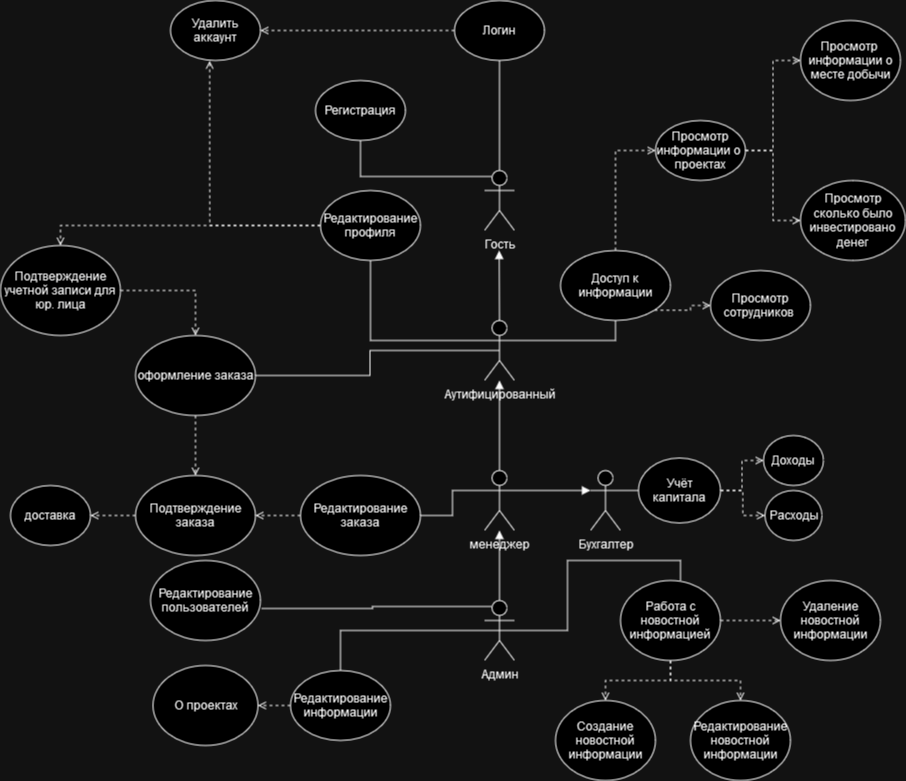

The diagram above was exported from draw.io. Its source (the exported page's mxGraphModel, read from the mxfile embedded in the PNG):
<mxGraphModel dx="2261" dy="820" grid="1" gridSize="10" guides="1" tooltips="1" connect="1" arrows="1" fold="1" page="1" pageScale="1" pageWidth="827" pageHeight="1169" math="0" shadow="0">
  <root>
    <mxCell id="0" />
    <mxCell id="1" parent="0" />
    <mxCell id="FY-9RKJ4y2leJSX7ML3P-64" style="edgeStyle=orthogonalEdgeStyle;rounded=0;orthogonalLoop=1;jettySize=auto;html=1;exitX=0.25;exitY=0.1;exitDx=0;exitDy=0;exitPerimeter=0;entryX=1.009;entryY=0.6;entryDx=0;entryDy=0;entryPerimeter=0;endArrow=none;endFill=0;" parent="1" source="FY-9RKJ4y2leJSX7ML3P-1" target="FY-9RKJ4y2leJSX7ML3P-23" edge="1">
      <mxGeometry relative="1" as="geometry" />
    </mxCell>
    <mxCell id="FY-9RKJ4y2leJSX7ML3P-66" style="edgeStyle=orthogonalEdgeStyle;rounded=0;orthogonalLoop=1;jettySize=auto;html=1;exitX=0.5;exitY=0.5;exitDx=0;exitDy=0;exitPerimeter=0;endArrow=none;endFill=0;" parent="1" source="FY-9RKJ4y2leJSX7ML3P-1" target="FY-9RKJ4y2leJSX7ML3P-24" edge="1">
      <mxGeometry relative="1" as="geometry" />
    </mxCell>
    <mxCell id="FY-9RKJ4y2leJSX7ML3P-106" style="edgeStyle=orthogonalEdgeStyle;rounded=0;orthogonalLoop=1;jettySize=auto;html=1;exitX=0.5;exitY=0.5;exitDx=0;exitDy=0;exitPerimeter=0;entryX=0.6;entryY=0;entryDx=0;entryDy=0;entryPerimeter=0;endArrow=none;endFill=0;" parent="1" source="FY-9RKJ4y2leJSX7ML3P-1" target="FY-9RKJ4y2leJSX7ML3P-104" edge="1">
      <mxGeometry relative="1" as="geometry" />
    </mxCell>
    <mxCell id="5EE915ZrAtv3oW8OAAik-12" style="edgeStyle=orthogonalEdgeStyle;rounded=0;orthogonalLoop=1;jettySize=auto;html=1;exitX=0.5;exitY=0;exitDx=0;exitDy=0;exitPerimeter=0;endArrow=block;endFill=1;" parent="1" source="FY-9RKJ4y2leJSX7ML3P-1" target="5EE915ZrAtv3oW8OAAik-7" edge="1">
      <mxGeometry relative="1" as="geometry" />
    </mxCell>
    <mxCell id="FY-9RKJ4y2leJSX7ML3P-1" value="Админ" style="shape=umlActor;verticalLabelPosition=bottom;verticalAlign=top;html=1;outlineConnect=0;" parent="1" vertex="1">
      <mxGeometry x="394" y="750" width="30" height="60" as="geometry" />
    </mxCell>
    <mxCell id="FY-9RKJ4y2leJSX7ML3P-47" style="edgeStyle=orthogonalEdgeStyle;rounded=0;orthogonalLoop=1;jettySize=auto;html=1;exitX=0;exitY=0.3333333333333333;exitDx=0;exitDy=0;exitPerimeter=0;endArrow=none;endFill=0;" parent="1" source="FY-9RKJ4y2leJSX7ML3P-3" target="FY-9RKJ4y2leJSX7ML3P-21" edge="1">
      <mxGeometry relative="1" as="geometry" />
    </mxCell>
    <mxCell id="FY-9RKJ4y2leJSX7ML3P-56" style="edgeStyle=orthogonalEdgeStyle;rounded=0;orthogonalLoop=1;jettySize=auto;html=1;entryX=0.5;entryY=1;entryDx=0;entryDy=0;exitX=1;exitY=0.3333333333333333;exitDx=0;exitDy=0;exitPerimeter=0;endArrow=none;endFill=0;" parent="1" source="FY-9RKJ4y2leJSX7ML3P-3" target="FY-9RKJ4y2leJSX7ML3P-55" edge="1">
      <mxGeometry relative="1" as="geometry">
        <mxPoint x="460" y="500" as="sourcePoint" />
      </mxGeometry>
    </mxCell>
    <mxCell id="5EE915ZrAtv3oW8OAAik-2" style="edgeStyle=orthogonalEdgeStyle;rounded=0;orthogonalLoop=1;jettySize=auto;html=1;exitX=0.5;exitY=0.5;exitDx=0;exitDy=0;exitPerimeter=0;entryX=1;entryY=0.5;entryDx=0;entryDy=0;endArrow=none;endFill=0;" parent="1" source="FY-9RKJ4y2leJSX7ML3P-3" target="5EE915ZrAtv3oW8OAAik-1" edge="1">
      <mxGeometry relative="1" as="geometry" />
    </mxCell>
    <mxCell id="FY-9RKJ4y2leJSX7ML3P-3" value="Аутифицированный" style="shape=umlActor;verticalLabelPosition=bottom;verticalAlign=top;html=1;outlineConnect=0;" parent="1" vertex="1">
      <mxGeometry x="394" y="470" width="30" height="60" as="geometry" />
    </mxCell>
    <mxCell id="FY-9RKJ4y2leJSX7ML3P-39" value="" style="edgeStyle=orthogonalEdgeStyle;rounded=0;orthogonalLoop=1;jettySize=auto;html=1;exitX=0.5;exitY=0;exitDx=0;exitDy=0;exitPerimeter=0;endArrow=none;endFill=0;" parent="1" source="FY-9RKJ4y2leJSX7ML3P-7" target="FY-9RKJ4y2leJSX7ML3P-16" edge="1">
      <mxGeometry relative="1" as="geometry">
        <mxPoint x="390" y="340" as="sourcePoint" />
      </mxGeometry>
    </mxCell>
    <mxCell id="FY-9RKJ4y2leJSX7ML3P-40" value="" style="edgeStyle=orthogonalEdgeStyle;rounded=0;orthogonalLoop=1;jettySize=auto;html=1;exitX=0.25;exitY=0.1;exitDx=0;exitDy=0;exitPerimeter=0;endArrow=none;endFill=0;" parent="1" source="FY-9RKJ4y2leJSX7ML3P-7" target="FY-9RKJ4y2leJSX7ML3P-15" edge="1">
      <mxGeometry relative="1" as="geometry" />
    </mxCell>
    <mxCell id="FY-9RKJ4y2leJSX7ML3P-7" value="Гость" style="shape=umlActor;verticalLabelPosition=bottom;verticalAlign=top;html=1;outlineConnect=0;" parent="1" vertex="1">
      <mxGeometry x="394" y="320" width="30" height="60" as="geometry" />
    </mxCell>
    <mxCell id="FY-9RKJ4y2leJSX7ML3P-14" value="" style="endArrow=block;html=1;rounded=0;endFill=1;" parent="1" edge="1">
      <mxGeometry width="50" height="50" relative="1" as="geometry">
        <mxPoint x="409" y="470" as="sourcePoint" />
        <mxPoint x="408.71" y="400" as="targetPoint" />
      </mxGeometry>
    </mxCell>
    <mxCell id="FY-9RKJ4y2leJSX7ML3P-15" value="Регистрация" style="ellipse;whiteSpace=wrap;html=1;" parent="1" vertex="1">
      <mxGeometry x="225" y="230" width="90" height="60" as="geometry" />
    </mxCell>
    <mxCell id="FY-9RKJ4y2leJSX7ML3P-42" value="" style="edgeStyle=orthogonalEdgeStyle;rounded=0;orthogonalLoop=1;jettySize=auto;html=1;dashed=1;endArrow=open;endFill=0;" parent="1" source="FY-9RKJ4y2leJSX7ML3P-16" target="FY-9RKJ4y2leJSX7ML3P-22" edge="1">
      <mxGeometry relative="1" as="geometry" />
    </mxCell>
    <mxCell id="FY-9RKJ4y2leJSX7ML3P-16" value="Логин" style="ellipse;whiteSpace=wrap;html=1;" parent="1" vertex="1">
      <mxGeometry x="364" y="150" width="90" height="60" as="geometry" />
    </mxCell>
    <mxCell id="FY-9RKJ4y2leJSX7ML3P-35" value="" style="edgeStyle=orthogonalEdgeStyle;rounded=0;orthogonalLoop=1;jettySize=auto;html=1;dashed=1;endArrow=open;endFill=0;exitX=0.5;exitY=0;exitDx=0;exitDy=0;entryX=0;entryY=0.5;entryDx=0;entryDy=0;" parent="1" source="FY-9RKJ4y2leJSX7ML3P-55" target="FY-9RKJ4y2leJSX7ML3P-28" edge="1">
      <mxGeometry relative="1" as="geometry">
        <mxPoint x="520" y="240" as="sourcePoint" />
      </mxGeometry>
    </mxCell>
    <mxCell id="FY-9RKJ4y2leJSX7ML3P-20" value="Просмотр сотрудников&amp;nbsp;" style="ellipse;whiteSpace=wrap;html=1;" parent="1" vertex="1">
      <mxGeometry x="620" y="420" width="100" height="70" as="geometry" />
    </mxCell>
    <mxCell id="FY-9RKJ4y2leJSX7ML3P-49" style="edgeStyle=orthogonalEdgeStyle;rounded=0;orthogonalLoop=1;jettySize=auto;html=1;exitX=0;exitY=0.5;exitDx=0;exitDy=0;entryX=0.435;entryY=1.006;entryDx=0;entryDy=0;entryPerimeter=0;dashed=1;endArrow=open;endFill=0;" parent="1" source="FY-9RKJ4y2leJSX7ML3P-21" target="FY-9RKJ4y2leJSX7ML3P-22" edge="1">
      <mxGeometry relative="1" as="geometry" />
    </mxCell>
    <mxCell id="NVNqBUZ8Sz1bivW1bShn-4" style="edgeStyle=orthogonalEdgeStyle;rounded=0;orthogonalLoop=1;jettySize=auto;html=1;exitX=0;exitY=0.5;exitDx=0;exitDy=0;entryX=0.5;entryY=0;entryDx=0;entryDy=0;endArrow=open;endFill=0;dashed=1;" parent="1" source="FY-9RKJ4y2leJSX7ML3P-21" target="FY-9RKJ4y2leJSX7ML3P-84" edge="1">
      <mxGeometry relative="1" as="geometry" />
    </mxCell>
    <mxCell id="FY-9RKJ4y2leJSX7ML3P-21" value="Редактирование профиля" style="ellipse;whiteSpace=wrap;html=1;" parent="1" vertex="1">
      <mxGeometry x="230" y="340" width="100" height="70" as="geometry" />
    </mxCell>
    <mxCell id="FY-9RKJ4y2leJSX7ML3P-22" value="Удалить аккаунт" style="ellipse;whiteSpace=wrap;html=1;" parent="1" vertex="1">
      <mxGeometry x="80" y="150" width="90" height="60" as="geometry" />
    </mxCell>
    <mxCell id="FY-9RKJ4y2leJSX7ML3P-23" value="Редактирование пользователей" style="ellipse;whiteSpace=wrap;html=1;" parent="1" vertex="1">
      <mxGeometry x="60" y="710" width="110" height="80" as="geometry" />
    </mxCell>
    <mxCell id="FY-9RKJ4y2leJSX7ML3P-127" style="edgeStyle=orthogonalEdgeStyle;rounded=0;orthogonalLoop=1;jettySize=auto;html=1;exitX=0;exitY=0.5;exitDx=0;exitDy=0;entryX=1;entryY=0.5;entryDx=0;entryDy=0;dashed=1;endArrow=open;endFill=0;" parent="1" source="FY-9RKJ4y2leJSX7ML3P-24" target="FY-9RKJ4y2leJSX7ML3P-125" edge="1">
      <mxGeometry relative="1" as="geometry" />
    </mxCell>
    <mxCell id="FY-9RKJ4y2leJSX7ML3P-24" value="Редактирование информации" style="ellipse;whiteSpace=wrap;html=1;" parent="1" vertex="1">
      <mxGeometry x="200" y="820" width="100" height="70" as="geometry" />
    </mxCell>
    <mxCell id="NVNqBUZ8Sz1bivW1bShn-3" style="edgeStyle=orthogonalEdgeStyle;rounded=0;orthogonalLoop=1;jettySize=auto;html=1;exitX=1;exitY=0.5;exitDx=0;exitDy=0;dashed=1;endArrow=open;endFill=0;" parent="1" source="FY-9RKJ4y2leJSX7ML3P-28" target="NVNqBUZ8Sz1bivW1bShn-2" edge="1">
      <mxGeometry relative="1" as="geometry" />
    </mxCell>
    <mxCell id="FY-9RKJ4y2leJSX7ML3P-28" value="&lt;div&gt;Просмотр&lt;/div&gt;&lt;div&gt;информации о&amp;nbsp; проектах&lt;/div&gt;" style="ellipse;whiteSpace=wrap;html=1;" parent="1" vertex="1">
      <mxGeometry x="565" y="270" width="90" height="60" as="geometry" />
    </mxCell>
    <mxCell id="FY-9RKJ4y2leJSX7ML3P-61" style="edgeStyle=orthogonalEdgeStyle;rounded=0;orthogonalLoop=1;jettySize=auto;html=1;exitX=1;exitY=0.5;exitDx=0;exitDy=0;entryX=0;entryY=0.5;entryDx=0;entryDy=0;dashed=1;endArrow=open;endFill=0;" parent="1" source="FY-9RKJ4y2leJSX7ML3P-28" target="FY-9RKJ4y2leJSX7ML3P-59" edge="1">
      <mxGeometry relative="1" as="geometry" />
    </mxCell>
    <mxCell id="NVNqBUZ8Sz1bivW1bShn-1" style="edgeStyle=orthogonalEdgeStyle;rounded=0;orthogonalLoop=1;jettySize=auto;html=1;exitX=1;exitY=1;exitDx=0;exitDy=0;entryX=0;entryY=0.5;entryDx=0;entryDy=0;endArrow=open;endFill=0;dashed=1;" parent="1" source="FY-9RKJ4y2leJSX7ML3P-55" target="FY-9RKJ4y2leJSX7ML3P-20" edge="1">
      <mxGeometry relative="1" as="geometry" />
    </mxCell>
    <mxCell id="FY-9RKJ4y2leJSX7ML3P-55" value="Доступ к информации" style="ellipse;whiteSpace=wrap;html=1;" parent="1" vertex="1">
      <mxGeometry x="470" y="400" width="110" height="70" as="geometry" />
    </mxCell>
    <mxCell id="FY-9RKJ4y2leJSX7ML3P-59" value="Просмотр&amp;nbsp; информации о месте добычи" style="ellipse;whiteSpace=wrap;html=1;" parent="1" vertex="1">
      <mxGeometry x="710" y="170" width="100" height="80" as="geometry" />
    </mxCell>
    <mxCell id="FY-9RKJ4y2leJSX7ML3P-81" value="Создание новостной информации" style="ellipse;whiteSpace=wrap;html=1;" parent="1" vertex="1">
      <mxGeometry x="465" y="850" width="100" height="80" as="geometry" />
    </mxCell>
    <mxCell id="NVNqBUZ8Sz1bivW1bShn-5" style="edgeStyle=orthogonalEdgeStyle;rounded=0;orthogonalLoop=1;jettySize=auto;html=1;exitX=1;exitY=0.5;exitDx=0;exitDy=0;entryX=0.5;entryY=0;entryDx=0;entryDy=0;dashed=1;endArrow=open;endFill=0;" parent="1" source="FY-9RKJ4y2leJSX7ML3P-84" target="5EE915ZrAtv3oW8OAAik-1" edge="1">
      <mxGeometry relative="1" as="geometry" />
    </mxCell>
    <mxCell id="FY-9RKJ4y2leJSX7ML3P-84" value="Подтверждение учетной записи для юр. лица" style="ellipse;whiteSpace=wrap;html=1;" parent="1" vertex="1">
      <mxGeometry x="-90" y="395" width="120" height="90" as="geometry" />
    </mxCell>
    <mxCell id="5EE915ZrAtv3oW8OAAik-16" style="edgeStyle=orthogonalEdgeStyle;rounded=0;orthogonalLoop=1;jettySize=auto;html=1;exitX=1;exitY=0.5;exitDx=0;exitDy=0;entryX=0;entryY=0.5;entryDx=0;entryDy=0;endArrow=open;endFill=0;dashed=1;" parent="1" source="FY-9RKJ4y2leJSX7ML3P-90" target="FY-9RKJ4y2leJSX7ML3P-93" edge="1">
      <mxGeometry relative="1" as="geometry" />
    </mxCell>
    <mxCell id="5EE915ZrAtv3oW8OAAik-19" style="edgeStyle=orthogonalEdgeStyle;rounded=0;orthogonalLoop=1;jettySize=auto;html=1;exitX=1;exitY=0.5;exitDx=0;exitDy=0;entryX=0;entryY=0.5;entryDx=0;entryDy=0;endArrow=open;endFill=0;dashed=1;" parent="1" source="FY-9RKJ4y2leJSX7ML3P-90" target="5EE915ZrAtv3oW8OAAik-18" edge="1">
      <mxGeometry relative="1" as="geometry" />
    </mxCell>
    <mxCell id="FY-9RKJ4y2leJSX7ML3P-90" value="Учёт капитала" style="ellipse;whiteSpace=wrap;html=1;" parent="1" vertex="1">
      <mxGeometry x="548" y="607.5" width="82" height="65" as="geometry" />
    </mxCell>
    <mxCell id="FY-9RKJ4y2leJSX7ML3P-93" value="Доходы" style="ellipse;whiteSpace=wrap;html=1;" parent="1" vertex="1">
      <mxGeometry x="673" y="585" width="60" height="50" as="geometry" />
    </mxCell>
    <mxCell id="FY-9RKJ4y2leJSX7ML3P-96" style="edgeStyle=orthogonalEdgeStyle;rounded=0;orthogonalLoop=1;jettySize=auto;html=1;exitX=0.5;exitY=1;exitDx=0;exitDy=0;" parent="1" source="FY-9RKJ4y2leJSX7ML3P-90" target="FY-9RKJ4y2leJSX7ML3P-90" edge="1">
      <mxGeometry relative="1" as="geometry" />
    </mxCell>
    <mxCell id="FY-9RKJ4y2leJSX7ML3P-100" value="Редактирование новостной информации" style="ellipse;whiteSpace=wrap;html=1;" parent="1" vertex="1">
      <mxGeometry x="600" y="850" width="100" height="80" as="geometry" />
    </mxCell>
    <mxCell id="FY-9RKJ4y2leJSX7ML3P-107" style="edgeStyle=orthogonalEdgeStyle;rounded=0;orthogonalLoop=1;jettySize=auto;html=1;exitX=0.5;exitY=1;exitDx=0;exitDy=0;dashed=1;endArrow=open;endFill=0;" parent="1" source="FY-9RKJ4y2leJSX7ML3P-104" target="FY-9RKJ4y2leJSX7ML3P-81" edge="1">
      <mxGeometry relative="1" as="geometry" />
    </mxCell>
    <mxCell id="FY-9RKJ4y2leJSX7ML3P-108" style="edgeStyle=orthogonalEdgeStyle;rounded=0;orthogonalLoop=1;jettySize=auto;html=1;exitX=0.5;exitY=1;exitDx=0;exitDy=0;dashed=1;endArrow=open;endFill=0;" parent="1" source="FY-9RKJ4y2leJSX7ML3P-104" target="FY-9RKJ4y2leJSX7ML3P-100" edge="1">
      <mxGeometry relative="1" as="geometry" />
    </mxCell>
    <mxCell id="FY-9RKJ4y2leJSX7ML3P-110" style="edgeStyle=orthogonalEdgeStyle;rounded=0;orthogonalLoop=1;jettySize=auto;html=1;exitX=1;exitY=0.5;exitDx=0;exitDy=0;entryX=0;entryY=0.5;entryDx=0;entryDy=0;dashed=1;endArrow=open;endFill=0;" parent="1" source="FY-9RKJ4y2leJSX7ML3P-104" target="FY-9RKJ4y2leJSX7ML3P-109" edge="1">
      <mxGeometry relative="1" as="geometry" />
    </mxCell>
    <mxCell id="FY-9RKJ4y2leJSX7ML3P-104" value="Работа с новостной информацией" style="ellipse;whiteSpace=wrap;html=1;" parent="1" vertex="1">
      <mxGeometry x="530" y="730" width="100" height="80" as="geometry" />
    </mxCell>
    <mxCell id="FY-9RKJ4y2leJSX7ML3P-109" value="Удаление новостной информации" style="ellipse;whiteSpace=wrap;html=1;" parent="1" vertex="1">
      <mxGeometry x="690" y="730" width="100" height="80" as="geometry" />
    </mxCell>
    <mxCell id="FY-9RKJ4y2leJSX7ML3P-125" value="О проектах" style="ellipse;whiteSpace=wrap;html=1;" parent="1" vertex="1">
      <mxGeometry x="62.5" y="815" width="105" height="80" as="geometry" />
    </mxCell>
    <mxCell id="5EE915ZrAtv3oW8OAAik-20" style="edgeStyle=orthogonalEdgeStyle;rounded=0;orthogonalLoop=1;jettySize=auto;html=1;exitX=0.5;exitY=1;exitDx=0;exitDy=0;entryX=0.5;entryY=0;entryDx=0;entryDy=0;endArrow=open;endFill=0;dashed=1;" parent="1" source="5EE915ZrAtv3oW8OAAik-1" target="5EE915ZrAtv3oW8OAAik-6" edge="1">
      <mxGeometry relative="1" as="geometry" />
    </mxCell>
    <mxCell id="5EE915ZrAtv3oW8OAAik-1" value="оформление заказа" style="ellipse;whiteSpace=wrap;html=1;" parent="1" vertex="1">
      <mxGeometry x="45" y="485" width="120" height="80" as="geometry" />
    </mxCell>
    <mxCell id="5EE915ZrAtv3oW8OAAik-10" style="edgeStyle=orthogonalEdgeStyle;rounded=0;orthogonalLoop=1;jettySize=auto;html=1;exitX=0;exitY=0.5;exitDx=0;exitDy=0;entryX=1;entryY=0.5;entryDx=0;entryDy=0;endArrow=open;endFill=0;dashed=1;" parent="1" source="5EE915ZrAtv3oW8OAAik-5" target="5EE915ZrAtv3oW8OAAik-6" edge="1">
      <mxGeometry relative="1" as="geometry" />
    </mxCell>
    <mxCell id="5EE915ZrAtv3oW8OAAik-5" value="Редактирование заказа" style="ellipse;whiteSpace=wrap;html=1;" parent="1" vertex="1">
      <mxGeometry x="210" y="625" width="120" height="80" as="geometry" />
    </mxCell>
    <mxCell id="5EE915ZrAtv3oW8OAAik-22" style="edgeStyle=orthogonalEdgeStyle;rounded=0;orthogonalLoop=1;jettySize=auto;html=1;exitX=0;exitY=0.5;exitDx=0;exitDy=0;endArrow=open;endFill=0;dashed=1;" parent="1" source="5EE915ZrAtv3oW8OAAik-6" target="5EE915ZrAtv3oW8OAAik-21" edge="1">
      <mxGeometry relative="1" as="geometry" />
    </mxCell>
    <mxCell id="5EE915ZrAtv3oW8OAAik-6" value="&lt;div&gt;Подтверждение заказа&lt;/div&gt;" style="ellipse;whiteSpace=wrap;html=1;" parent="1" vertex="1">
      <mxGeometry x="45" y="625" width="120" height="80" as="geometry" />
    </mxCell>
    <mxCell id="5EE915ZrAtv3oW8OAAik-9" style="edgeStyle=orthogonalEdgeStyle;rounded=0;orthogonalLoop=1;jettySize=auto;html=1;exitX=0.5;exitY=0;exitDx=0;exitDy=0;exitPerimeter=0;endArrow=block;endFill=1;" parent="1" source="5EE915ZrAtv3oW8OAAik-7" target="FY-9RKJ4y2leJSX7ML3P-3" edge="1">
      <mxGeometry relative="1" as="geometry" />
    </mxCell>
    <mxCell id="5EE915ZrAtv3oW8OAAik-11" style="edgeStyle=orthogonalEdgeStyle;rounded=0;orthogonalLoop=1;jettySize=auto;html=1;exitX=0;exitY=0.3333333333333333;exitDx=0;exitDy=0;exitPerimeter=0;entryX=1;entryY=0.5;entryDx=0;entryDy=0;endArrow=none;endFill=0;" parent="1" source="5EE915ZrAtv3oW8OAAik-7" target="5EE915ZrAtv3oW8OAAik-5" edge="1">
      <mxGeometry relative="1" as="geometry" />
    </mxCell>
    <mxCell id="5EE915ZrAtv3oW8OAAik-17" style="edgeStyle=orthogonalEdgeStyle;rounded=0;orthogonalLoop=1;jettySize=auto;html=1;exitX=1;exitY=0.3333333333333333;exitDx=0;exitDy=0;exitPerimeter=0;entryX=0;entryY=0.3333333333333333;entryDx=0;entryDy=0;entryPerimeter=0;endArrow=block;endFill=1;" parent="1" source="5EE915ZrAtv3oW8OAAik-7" target="5EE915ZrAtv3oW8OAAik-13" edge="1">
      <mxGeometry relative="1" as="geometry" />
    </mxCell>
    <mxCell id="5EE915ZrAtv3oW8OAAik-7" value="&lt;div&gt;менеджер&lt;/div&gt;" style="shape=umlActor;verticalLabelPosition=bottom;verticalAlign=top;html=1;outlineConnect=0;" parent="1" vertex="1">
      <mxGeometry x="394" y="620" width="30" height="60" as="geometry" />
    </mxCell>
    <mxCell id="5EE915ZrAtv3oW8OAAik-15" style="edgeStyle=orthogonalEdgeStyle;rounded=0;orthogonalLoop=1;jettySize=auto;html=1;exitX=1;exitY=0.3333333333333333;exitDx=0;exitDy=0;exitPerimeter=0;entryX=0;entryY=0.5;entryDx=0;entryDy=0;endArrow=none;endFill=0;" parent="1" source="5EE915ZrAtv3oW8OAAik-13" target="FY-9RKJ4y2leJSX7ML3P-90" edge="1">
      <mxGeometry relative="1" as="geometry" />
    </mxCell>
    <mxCell id="5EE915ZrAtv3oW8OAAik-13" value="Бухгалтер" style="shape=umlActor;verticalLabelPosition=bottom;verticalAlign=top;html=1;outlineConnect=0;" parent="1" vertex="1">
      <mxGeometry x="500" y="620" width="30" height="60" as="geometry" />
    </mxCell>
    <mxCell id="5EE915ZrAtv3oW8OAAik-18" value="Расходы" style="ellipse;whiteSpace=wrap;html=1;" parent="1" vertex="1">
      <mxGeometry x="674.5" y="640" width="57" height="50" as="geometry" />
    </mxCell>
    <mxCell id="5EE915ZrAtv3oW8OAAik-21" value="&lt;div&gt;доставка&lt;/div&gt;" style="ellipse;whiteSpace=wrap;html=1;" parent="1" vertex="1">
      <mxGeometry x="-80" y="635" width="80" height="60" as="geometry" />
    </mxCell>
    <mxCell id="NVNqBUZ8Sz1bivW1bShn-2" value="Просмотр сколько было инвестировано денег" style="ellipse;whiteSpace=wrap;html=1;" parent="1" vertex="1">
      <mxGeometry x="710" y="330" width="105" height="80" as="geometry" />
    </mxCell>
  </root>
</mxGraphModel>